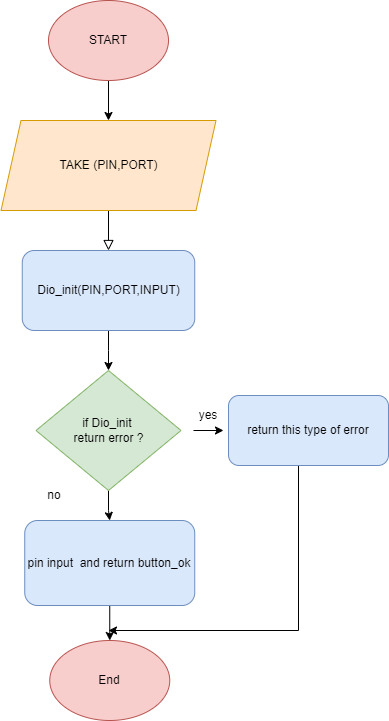

The diagram above was exported from draw.io. Its source (the exported page's mxGraphModel, read from the mxfile embedded in the PNG):
<mxGraphModel dx="1985" dy="1075" grid="1" gridSize="10" guides="1" tooltips="1" connect="1" arrows="1" fold="1" page="1" pageScale="1" pageWidth="827" pageHeight="1169" background="#ffffff" math="0" shadow="0">
  <root>
    <mxCell id="WIyWlLk6GJQsqaUBKTNV-0" />
    <mxCell id="WIyWlLk6GJQsqaUBKTNV-1" parent="WIyWlLk6GJQsqaUBKTNV-0" />
    <mxCell id="WIyWlLk6GJQsqaUBKTNV-2" value="" style="rounded=0;html=1;jettySize=auto;orthogonalLoop=1;fontSize=11;endArrow=block;endFill=0;endSize=8;strokeWidth=1;shadow=0;labelBackgroundColor=none;edgeStyle=orthogonalEdgeStyle;" parent="WIyWlLk6GJQsqaUBKTNV-1" edge="1">
      <mxGeometry relative="1" as="geometry">
        <mxPoint x="220" y="220" as="sourcePoint" />
        <mxPoint x="220" y="270" as="targetPoint" />
      </mxGeometry>
    </mxCell>
    <mxCell id="8vBpBWH2yupFJhthjznC-32" value="" style="edgeStyle=orthogonalEdgeStyle;rounded=0;orthogonalLoop=1;jettySize=auto;html=1;" parent="WIyWlLk6GJQsqaUBKTNV-1" source="8vBpBWH2yupFJhthjznC-0" target="8vBpBWH2yupFJhthjznC-31" edge="1">
      <mxGeometry relative="1" as="geometry" />
    </mxCell>
    <mxCell id="8vBpBWH2yupFJhthjznC-0" value="START" style="ellipse;whiteSpace=wrap;html=1;fillColor=#f8cecc;strokeColor=#b85450;" parent="WIyWlLk6GJQsqaUBKTNV-1" vertex="1">
      <mxGeometry x="160" y="20" width="120" height="80" as="geometry" />
    </mxCell>
    <mxCell id="8vBpBWH2yupFJhthjznC-39" value="" style="edgeStyle=orthogonalEdgeStyle;rounded=0;orthogonalLoop=1;jettySize=auto;html=1;" parent="WIyWlLk6GJQsqaUBKTNV-1" source="8vBpBWH2yupFJhthjznC-6" target="8vBpBWH2yupFJhthjznC-37" edge="1">
      <mxGeometry relative="1" as="geometry" />
    </mxCell>
    <mxCell id="8vBpBWH2yupFJhthjznC-6" value="if Dio_init&amp;nbsp;&lt;br&gt;return error ?" style="rhombus;whiteSpace=wrap;html=1;fillColor=#d5e8d4;strokeColor=#82b366;" parent="WIyWlLk6GJQsqaUBKTNV-1" vertex="1">
      <mxGeometry x="147.5" y="390" width="145" height="120" as="geometry" />
    </mxCell>
    <mxCell id="8vBpBWH2yupFJhthjznC-20" value="" style="edgeStyle=orthogonalEdgeStyle;rounded=0;orthogonalLoop=1;jettySize=auto;html=1;" parent="WIyWlLk6GJQsqaUBKTNV-1" target="8vBpBWH2yupFJhthjznC-18" edge="1">
      <mxGeometry relative="1" as="geometry">
        <mxPoint x="221.25" y="620" as="sourcePoint" />
      </mxGeometry>
    </mxCell>
    <mxCell id="8vBpBWH2yupFJhthjznC-18" value="End" style="ellipse;whiteSpace=wrap;html=1;fillColor=#f8cecc;strokeColor=#b85450;" parent="WIyWlLk6GJQsqaUBKTNV-1" vertex="1">
      <mxGeometry x="161.25" y="660" width="120" height="80" as="geometry" />
    </mxCell>
    <mxCell id="8vBpBWH2yupFJhthjznC-25" value="no" style="text;html=1;strokeColor=none;fillColor=none;align=center;verticalAlign=middle;whiteSpace=wrap;rounded=0;" parent="WIyWlLk6GJQsqaUBKTNV-1" vertex="1">
      <mxGeometry x="136.25" y="500" width="60" height="30" as="geometry" />
    </mxCell>
    <mxCell id="8vBpBWH2yupFJhthjznC-26" value="yes" style="text;html=1;strokeColor=none;fillColor=none;align=center;verticalAlign=middle;whiteSpace=wrap;rounded=0;" parent="WIyWlLk6GJQsqaUBKTNV-1" vertex="1">
      <mxGeometry x="290" y="420" width="60" height="30" as="geometry" />
    </mxCell>
    <mxCell id="8vBpBWH2yupFJhthjznC-31" value="TAKE (PIN,PORT)" style="shape=parallelogram;perimeter=parallelogramPerimeter;whiteSpace=wrap;html=1;fixedSize=1;fillColor=#ffe6cc;strokeColor=#d79b00;" parent="WIyWlLk6GJQsqaUBKTNV-1" vertex="1">
      <mxGeometry x="112.5" y="140" width="215" height="90" as="geometry" />
    </mxCell>
    <mxCell id="8vBpBWH2yupFJhthjznC-36" style="edgeStyle=orthogonalEdgeStyle;rounded=0;orthogonalLoop=1;jettySize=auto;html=1;entryX=0.5;entryY=0;entryDx=0;entryDy=0;" parent="WIyWlLk6GJQsqaUBKTNV-1" source="8vBpBWH2yupFJhthjznC-33" target="8vBpBWH2yupFJhthjznC-6" edge="1">
      <mxGeometry relative="1" as="geometry" />
    </mxCell>
    <mxCell id="8vBpBWH2yupFJhthjznC-33" value="Dio_init(PIN,PORT,INPUT)" style="rounded=1;whiteSpace=wrap;html=1;fillColor=#dae8fc;strokeColor=#6c8ebf;" parent="WIyWlLk6GJQsqaUBKTNV-1" vertex="1">
      <mxGeometry x="133.75" y="270" width="172.5" height="80" as="geometry" />
    </mxCell>
    <mxCell id="8vBpBWH2yupFJhthjznC-41" style="edgeStyle=orthogonalEdgeStyle;rounded=0;orthogonalLoop=1;jettySize=auto;html=1;" parent="WIyWlLk6GJQsqaUBKTNV-1" source="8vBpBWH2yupFJhthjznC-34" edge="1">
      <mxGeometry relative="1" as="geometry">
        <mxPoint x="220" y="650" as="targetPoint" />
        <Array as="points">
          <mxPoint x="410" y="650" />
        </Array>
      </mxGeometry>
    </mxCell>
    <mxCell id="8vBpBWH2yupFJhthjznC-34" value="return this type of error" style="rounded=1;whiteSpace=wrap;html=1;fillColor=#dae8fc;strokeColor=#6c8ebf;" parent="WIyWlLk6GJQsqaUBKTNV-1" vertex="1">
      <mxGeometry x="340" y="415" width="160" height="70" as="geometry" />
    </mxCell>
    <mxCell id="8vBpBWH2yupFJhthjznC-35" style="edgeStyle=orthogonalEdgeStyle;rounded=0;orthogonalLoop=1;jettySize=auto;html=1;exitX=0.25;exitY=1;exitDx=0;exitDy=0;entryX=0.75;entryY=1;entryDx=0;entryDy=0;" parent="WIyWlLk6GJQsqaUBKTNV-1" source="8vBpBWH2yupFJhthjznC-26" target="8vBpBWH2yupFJhthjznC-26" edge="1">
      <mxGeometry relative="1" as="geometry" />
    </mxCell>
    <mxCell id="8vBpBWH2yupFJhthjznC-37" value="pin input&amp;nbsp; and return button_ok" style="rounded=1;whiteSpace=wrap;html=1;fillColor=#dae8fc;strokeColor=#6c8ebf;" parent="WIyWlLk6GJQsqaUBKTNV-1" vertex="1">
      <mxGeometry x="136.25" y="540" width="170" height="85" as="geometry" />
    </mxCell>
  </root>
</mxGraphModel>